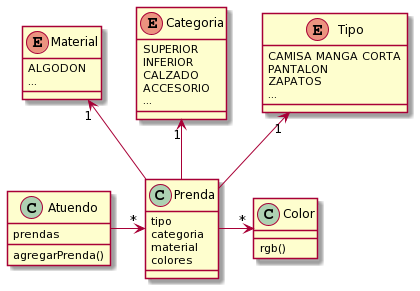

The diagram above was rendered by PlantUML. Its source (embedded in the PNG):
@startuml
enum Tipo{
  CAMISA MANGA CORTA
  PANTALON
  ZAPATOS
  ...
}

enum Categoria{
  SUPERIOR
  INFERIOR
  CALZADO
  ACCESORIO
  ...
}

enum Material {
  ALGODON
  ...
}

class Prenda {
  tipo
  categoria
  material
  colores
  
}

class Atuendo {
  prendas
  agregarPrenda()
}

class Color {
  rgb()
}


Atuendo -> "*" Prenda
Prenda -up-> "1" Tipo
Prenda -up-> "1" Categoria
Prenda -up-> "1" Material
Prenda -right-> "*" Color
@enduml